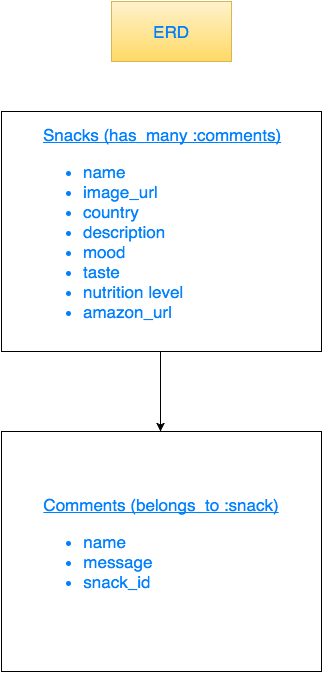

The diagram above was exported from draw.io. Its source (the exported page's mxGraphModel, read from the mxfile embedded in the PNG):
<mxGraphModel dx="630" dy="509" grid="1" gridSize="10" guides="1" tooltips="1" connect="1" arrows="1" fold="1" page="1" pageScale="1" pageWidth="826" pageHeight="1169" background="#ffffff" math="0" shadow="0">
  <root>
    <mxCell id="0" />
    <mxCell id="1" parent="0" />
    <mxCell id="2" value="&lt;u&gt;Snacks (has_many :comments)&lt;/u&gt;&lt;div&gt;&lt;ul&gt;&lt;li style=&quot;text-align: left&quot;&gt;name&lt;/li&gt;&lt;li style=&quot;text-align: left&quot;&gt;image_url&lt;/li&gt;&lt;li style=&quot;text-align: left&quot;&gt;country&lt;/li&gt;&lt;li style=&quot;text-align: left&quot;&gt;description&lt;/li&gt;&lt;li style=&quot;text-align: left&quot;&gt;mood&lt;/li&gt;&lt;li style=&quot;text-align: left&quot;&gt;taste&lt;/li&gt;&lt;li style=&quot;text-align: left&quot;&gt;nutrition level&lt;/li&gt;&lt;li style=&quot;text-align: left&quot;&gt;amazon_url&lt;/li&gt;&lt;/ul&gt;&lt;/div&gt;" style="whiteSpace=wrap;html=1;fontSize=17;fontColor=#007FFF;align=center;" vertex="1" parent="1">
      <mxGeometry x="120" y="210" width="320" height="240" as="geometry" />
    </mxCell>
    <mxCell id="3" value="&lt;u&gt;Comments (belongs_to :snack)&lt;/u&gt;&lt;div&gt;&lt;ul&gt;&lt;li style=&quot;text-align: left&quot;&gt;name&lt;/li&gt;&lt;li style=&quot;text-align: left&quot;&gt;message&lt;/li&gt;&lt;li style=&quot;text-align: left&quot;&gt;snack_id&lt;/li&gt;&lt;/ul&gt;&lt;/div&gt;" style="whiteSpace=wrap;html=1;fontSize=17;fontColor=#007FFF;align=center;" vertex="1" parent="1">
      <mxGeometry x="120" y="530" width="320" height="240" as="geometry" />
    </mxCell>
    <mxCell id="4" value="" style="endArrow=classic;html=1;fontSize=17;fontColor=#007FFF;" edge="1" parent="1">
      <mxGeometry width="50" height="50" relative="1" as="geometry">
        <mxPoint x="279" y="450" as="sourcePoint" />
        <mxPoint x="279" y="530" as="targetPoint" />
      </mxGeometry>
    </mxCell>
    <mxCell id="5" value="ERD" style="whiteSpace=wrap;html=1;fontSize=17;fontColor=#007FFF;align=center;plain-yellow" vertex="1" parent="1">
      <mxGeometry x="230" y="100" width="120" height="60" as="geometry" />
    </mxCell>
  </root>
</mxGraphModel>